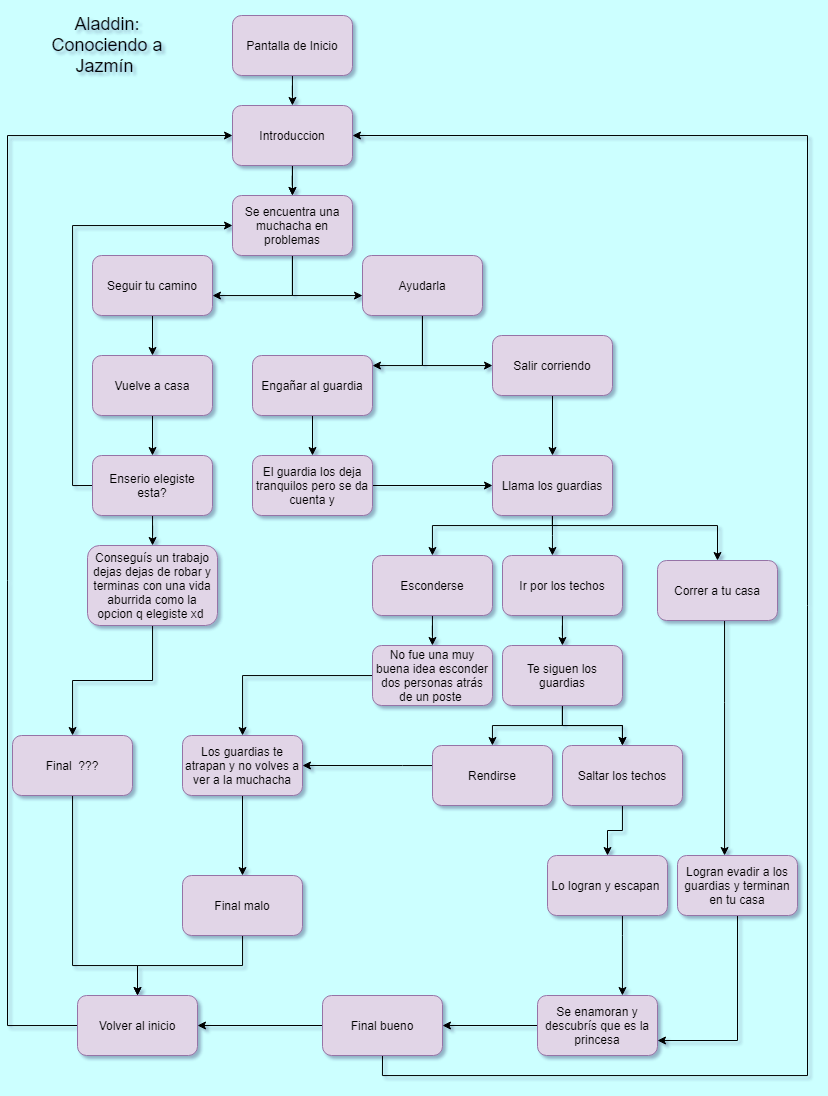

The diagram above was exported from draw.io. Its source (the exported page's mxGraphModel, read from the mxfile embedded in the PNG):
<mxGraphModel dx="954" dy="831" grid="0" gridSize="10" guides="1" tooltips="1" connect="1" arrows="1" fold="1" page="1" pageScale="1" pageWidth="827" pageHeight="1169" background="#CCFFFF" math="0" shadow="1">
  <root>
    <mxCell id="0" />
    <mxCell id="1" parent="0" />
    <mxCell id="ko5Pk5Al3y_JeI6h93UY-4" value="" style="edgeStyle=orthogonalEdgeStyle;rounded=0;orthogonalLoop=1;jettySize=auto;html=1;" edge="1" parent="1" source="ko5Pk5Al3y_JeI6h93UY-2" target="ko5Pk5Al3y_JeI6h93UY-3">
      <mxGeometry relative="1" as="geometry" />
    </mxCell>
    <mxCell id="ko5Pk5Al3y_JeI6h93UY-2" value="Pantalla de Inicio" style="rounded=1;whiteSpace=wrap;html=1;fillColor=#e1d5e7;strokeColor=#9673a6;" vertex="1" parent="1">
      <mxGeometry x="235" y="40" width="120" height="60" as="geometry" />
    </mxCell>
    <mxCell id="ko5Pk5Al3y_JeI6h93UY-6" value="" style="edgeStyle=orthogonalEdgeStyle;rounded=0;orthogonalLoop=1;jettySize=auto;html=1;" edge="1" parent="1" source="ko5Pk5Al3y_JeI6h93UY-3" target="ko5Pk5Al3y_JeI6h93UY-5">
      <mxGeometry relative="1" as="geometry" />
    </mxCell>
    <mxCell id="ko5Pk5Al3y_JeI6h93UY-7" value="" style="edgeStyle=orthogonalEdgeStyle;rounded=0;orthogonalLoop=1;jettySize=auto;html=1;" edge="1" parent="1" source="ko5Pk5Al3y_JeI6h93UY-3" target="ko5Pk5Al3y_JeI6h93UY-5">
      <mxGeometry relative="1" as="geometry" />
    </mxCell>
    <mxCell id="ko5Pk5Al3y_JeI6h93UY-3" value="Introduccion" style="rounded=1;whiteSpace=wrap;html=1;fillColor=#e1d5e7;strokeColor=#9673a6;" vertex="1" parent="1">
      <mxGeometry x="235" y="130" width="120" height="60" as="geometry" />
    </mxCell>
    <mxCell id="ko5Pk5Al3y_JeI6h93UY-10" value="" style="edgeStyle=orthogonalEdgeStyle;rounded=0;orthogonalLoop=1;jettySize=auto;html=1;" edge="1" parent="1" source="ko5Pk5Al3y_JeI6h93UY-5" target="ko5Pk5Al3y_JeI6h93UY-9">
      <mxGeometry relative="1" as="geometry">
        <Array as="points">
          <mxPoint x="295" y="320" />
        </Array>
      </mxGeometry>
    </mxCell>
    <mxCell id="ko5Pk5Al3y_JeI6h93UY-13" value="" style="edgeStyle=orthogonalEdgeStyle;rounded=0;orthogonalLoop=1;jettySize=auto;html=1;" edge="1" parent="1" source="ko5Pk5Al3y_JeI6h93UY-5" target="ko5Pk5Al3y_JeI6h93UY-12">
      <mxGeometry relative="1" as="geometry">
        <Array as="points">
          <mxPoint x="295" y="320" />
        </Array>
      </mxGeometry>
    </mxCell>
    <mxCell id="ko5Pk5Al3y_JeI6h93UY-5" value="Se encuentra una muchacha en problemas" style="whiteSpace=wrap;html=1;rounded=1;fillColor=#e1d5e7;strokeColor=#9673a6;" vertex="1" parent="1">
      <mxGeometry x="235" y="220" width="120" height="60" as="geometry" />
    </mxCell>
    <mxCell id="ko5Pk5Al3y_JeI6h93UY-8" value="&lt;font style=&quot;font-size: 18px&quot;&gt;Aladdin: Conociendo a Jazmín&amp;nbsp;&lt;/font&gt;" style="text;html=1;strokeColor=none;fillColor=none;align=center;verticalAlign=middle;whiteSpace=wrap;rounded=0;" vertex="1" parent="1">
      <mxGeometry x="40" y="25" width="140" height="90" as="geometry" />
    </mxCell>
    <mxCell id="ko5Pk5Al3y_JeI6h93UY-17" value="" style="edgeStyle=orthogonalEdgeStyle;rounded=0;orthogonalLoop=1;jettySize=auto;html=1;" edge="1" parent="1" source="ko5Pk5Al3y_JeI6h93UY-9" target="ko5Pk5Al3y_JeI6h93UY-16">
      <mxGeometry relative="1" as="geometry">
        <Array as="points">
          <mxPoint x="425" y="390" />
        </Array>
      </mxGeometry>
    </mxCell>
    <mxCell id="ko5Pk5Al3y_JeI6h93UY-19" value="" style="edgeStyle=orthogonalEdgeStyle;rounded=0;orthogonalLoop=1;jettySize=auto;html=1;" edge="1" parent="1" source="ko5Pk5Al3y_JeI6h93UY-9" target="ko5Pk5Al3y_JeI6h93UY-18">
      <mxGeometry relative="1" as="geometry">
        <Array as="points">
          <mxPoint x="425" y="390" />
        </Array>
      </mxGeometry>
    </mxCell>
    <mxCell id="ko5Pk5Al3y_JeI6h93UY-9" value="Ayudarla" style="whiteSpace=wrap;html=1;rounded=1;fillColor=#e1d5e7;strokeColor=#9673a6;" vertex="1" parent="1">
      <mxGeometry x="365" y="280" width="120" height="60" as="geometry" />
    </mxCell>
    <mxCell id="ko5Pk5Al3y_JeI6h93UY-15" value="" style="edgeStyle=orthogonalEdgeStyle;rounded=0;orthogonalLoop=1;jettySize=auto;html=1;" edge="1" parent="1" source="ko5Pk5Al3y_JeI6h93UY-12" target="ko5Pk5Al3y_JeI6h93UY-14">
      <mxGeometry relative="1" as="geometry" />
    </mxCell>
    <mxCell id="ko5Pk5Al3y_JeI6h93UY-12" value="Seguir tu camino" style="whiteSpace=wrap;html=1;rounded=1;strokeColor=#9673a6;fillColor=#e1d5e7;" vertex="1" parent="1">
      <mxGeometry x="95" y="280" width="120" height="60" as="geometry" />
    </mxCell>
    <mxCell id="ko5Pk5Al3y_JeI6h93UY-58" value="" style="edgeStyle=orthogonalEdgeStyle;rounded=0;orthogonalLoop=1;jettySize=auto;html=1;" edge="1" parent="1" source="ko5Pk5Al3y_JeI6h93UY-14" target="ko5Pk5Al3y_JeI6h93UY-57">
      <mxGeometry relative="1" as="geometry" />
    </mxCell>
    <mxCell id="ko5Pk5Al3y_JeI6h93UY-14" value="Vuelve a casa" style="whiteSpace=wrap;html=1;rounded=1;strokeColor=#9673a6;fillColor=#e1d5e7;" vertex="1" parent="1">
      <mxGeometry x="95" y="380" width="120" height="60" as="geometry" />
    </mxCell>
    <mxCell id="ko5Pk5Al3y_JeI6h93UY-22" value="" style="edgeStyle=orthogonalEdgeStyle;rounded=0;orthogonalLoop=1;jettySize=auto;html=1;" edge="1" parent="1" source="ko5Pk5Al3y_JeI6h93UY-16" target="ko5Pk5Al3y_JeI6h93UY-21">
      <mxGeometry relative="1" as="geometry" />
    </mxCell>
    <mxCell id="ko5Pk5Al3y_JeI6h93UY-16" value="Engañar al guardia" style="whiteSpace=wrap;html=1;rounded=1;fillColor=#e1d5e7;strokeColor=#9673a6;" vertex="1" parent="1">
      <mxGeometry x="255" y="380" width="120" height="60" as="geometry" />
    </mxCell>
    <mxCell id="ko5Pk5Al3y_JeI6h93UY-36" value="" style="edgeStyle=orthogonalEdgeStyle;rounded=0;orthogonalLoop=1;jettySize=auto;html=1;" edge="1" parent="1" source="ko5Pk5Al3y_JeI6h93UY-18" target="ko5Pk5Al3y_JeI6h93UY-23">
      <mxGeometry relative="1" as="geometry" />
    </mxCell>
    <mxCell id="ko5Pk5Al3y_JeI6h93UY-18" value="Salir corriendo" style="whiteSpace=wrap;html=1;rounded=1;fillColor=#e1d5e7;strokeColor=#9673a6;" vertex="1" parent="1">
      <mxGeometry x="495" y="360" width="120" height="60" as="geometry" />
    </mxCell>
    <mxCell id="ko5Pk5Al3y_JeI6h93UY-24" value="" style="edgeStyle=orthogonalEdgeStyle;rounded=0;orthogonalLoop=1;jettySize=auto;html=1;" edge="1" parent="1" source="ko5Pk5Al3y_JeI6h93UY-21" target="ko5Pk5Al3y_JeI6h93UY-23">
      <mxGeometry relative="1" as="geometry" />
    </mxCell>
    <mxCell id="ko5Pk5Al3y_JeI6h93UY-21" value="El guardia los deja tranquilos pero se da cuenta y" style="whiteSpace=wrap;html=1;rounded=1;fillColor=#e1d5e7;strokeColor=#9673a6;" vertex="1" parent="1">
      <mxGeometry x="255" y="480" width="120" height="60" as="geometry" />
    </mxCell>
    <mxCell id="ko5Pk5Al3y_JeI6h93UY-27" value="" style="edgeStyle=orthogonalEdgeStyle;rounded=0;orthogonalLoop=1;jettySize=auto;html=1;" edge="1" parent="1" source="ko5Pk5Al3y_JeI6h93UY-23" target="ko5Pk5Al3y_JeI6h93UY-26">
      <mxGeometry relative="1" as="geometry">
        <Array as="points">
          <mxPoint x="555" y="560" />
          <mxPoint x="555" y="560" />
        </Array>
      </mxGeometry>
    </mxCell>
    <mxCell id="ko5Pk5Al3y_JeI6h93UY-29" value="" style="edgeStyle=orthogonalEdgeStyle;rounded=0;orthogonalLoop=1;jettySize=auto;html=1;" edge="1" parent="1" source="ko5Pk5Al3y_JeI6h93UY-23" target="ko5Pk5Al3y_JeI6h93UY-28">
      <mxGeometry relative="1" as="geometry">
        <Array as="points">
          <mxPoint x="555" y="550" />
          <mxPoint x="720" y="550" />
        </Array>
      </mxGeometry>
    </mxCell>
    <mxCell id="ko5Pk5Al3y_JeI6h93UY-31" value="" style="edgeStyle=orthogonalEdgeStyle;rounded=0;orthogonalLoop=1;jettySize=auto;html=1;" edge="1" parent="1" source="ko5Pk5Al3y_JeI6h93UY-23" target="ko5Pk5Al3y_JeI6h93UY-30">
      <mxGeometry relative="1" as="geometry">
        <Array as="points">
          <mxPoint x="555" y="550" />
          <mxPoint x="435" y="550" />
        </Array>
      </mxGeometry>
    </mxCell>
    <mxCell id="ko5Pk5Al3y_JeI6h93UY-23" value="Llama los guardias" style="whiteSpace=wrap;html=1;rounded=1;fillColor=#e1d5e7;strokeColor=#9673a6;" vertex="1" parent="1">
      <mxGeometry x="495" y="480" width="120" height="60" as="geometry" />
    </mxCell>
    <mxCell id="ko5Pk5Al3y_JeI6h93UY-35" value="" style="edgeStyle=orthogonalEdgeStyle;rounded=0;orthogonalLoop=1;jettySize=auto;html=1;" edge="1" parent="1" source="ko5Pk5Al3y_JeI6h93UY-26" target="ko5Pk5Al3y_JeI6h93UY-34">
      <mxGeometry relative="1" as="geometry" />
    </mxCell>
    <mxCell id="ko5Pk5Al3y_JeI6h93UY-26" value="Ir por los techos" style="whiteSpace=wrap;html=1;rounded=1;fillColor=#e1d5e7;strokeColor=#9673a6;" vertex="1" parent="1">
      <mxGeometry x="505" y="580" width="120" height="60" as="geometry" />
    </mxCell>
    <mxCell id="ko5Pk5Al3y_JeI6h93UY-48" value="" style="edgeStyle=orthogonalEdgeStyle;rounded=0;orthogonalLoop=1;jettySize=auto;html=1;" edge="1" parent="1" source="ko5Pk5Al3y_JeI6h93UY-28" target="ko5Pk5Al3y_JeI6h93UY-47">
      <mxGeometry relative="1" as="geometry">
        <Array as="points">
          <mxPoint x="727" y="727" />
          <mxPoint x="727" y="727" />
        </Array>
      </mxGeometry>
    </mxCell>
    <mxCell id="ko5Pk5Al3y_JeI6h93UY-28" value="Correr a tu casa" style="whiteSpace=wrap;html=1;rounded=1;fillColor=#e1d5e7;strokeColor=#9673a6;" vertex="1" parent="1">
      <mxGeometry x="660" y="585" width="120" height="60" as="geometry" />
    </mxCell>
    <mxCell id="ko5Pk5Al3y_JeI6h93UY-33" value="" style="edgeStyle=orthogonalEdgeStyle;rounded=0;orthogonalLoop=1;jettySize=auto;html=1;" edge="1" parent="1" source="ko5Pk5Al3y_JeI6h93UY-30" target="ko5Pk5Al3y_JeI6h93UY-32">
      <mxGeometry relative="1" as="geometry" />
    </mxCell>
    <mxCell id="ko5Pk5Al3y_JeI6h93UY-30" value="Esconderse" style="whiteSpace=wrap;html=1;rounded=1;fillColor=#e1d5e7;strokeColor=#9673a6;" vertex="1" parent="1">
      <mxGeometry x="375" y="580" width="120" height="60" as="geometry" />
    </mxCell>
    <mxCell id="ko5Pk5Al3y_JeI6h93UY-43" value="" style="edgeStyle=orthogonalEdgeStyle;rounded=0;orthogonalLoop=1;jettySize=auto;html=1;" edge="1" parent="1" source="ko5Pk5Al3y_JeI6h93UY-32" target="ko5Pk5Al3y_JeI6h93UY-42">
      <mxGeometry relative="1" as="geometry" />
    </mxCell>
    <mxCell id="ko5Pk5Al3y_JeI6h93UY-32" value="No fue una muy buena idea esconder dos personas atrás de un poste&amp;nbsp;" style="whiteSpace=wrap;html=1;rounded=1;fillColor=#e1d5e7;strokeColor=#9673a6;" vertex="1" parent="1">
      <mxGeometry x="375" y="670" width="120" height="60" as="geometry" />
    </mxCell>
    <mxCell id="ko5Pk5Al3y_JeI6h93UY-38" value="" style="edgeStyle=orthogonalEdgeStyle;rounded=0;orthogonalLoop=1;jettySize=auto;html=1;" edge="1" parent="1" source="ko5Pk5Al3y_JeI6h93UY-34" target="ko5Pk5Al3y_JeI6h93UY-37">
      <mxGeometry relative="1" as="geometry" />
    </mxCell>
    <mxCell id="ko5Pk5Al3y_JeI6h93UY-39" value="" style="edgeStyle=orthogonalEdgeStyle;rounded=0;orthogonalLoop=1;jettySize=auto;html=1;" edge="1" parent="1" source="ko5Pk5Al3y_JeI6h93UY-34" target="ko5Pk5Al3y_JeI6h93UY-37">
      <mxGeometry relative="1" as="geometry" />
    </mxCell>
    <mxCell id="ko5Pk5Al3y_JeI6h93UY-41" value="" style="edgeStyle=orthogonalEdgeStyle;rounded=0;orthogonalLoop=1;jettySize=auto;html=1;" edge="1" parent="1" source="ko5Pk5Al3y_JeI6h93UY-34" target="ko5Pk5Al3y_JeI6h93UY-40">
      <mxGeometry relative="1" as="geometry" />
    </mxCell>
    <mxCell id="ko5Pk5Al3y_JeI6h93UY-34" value="Te siguen los guardias" style="whiteSpace=wrap;html=1;rounded=1;fillColor=#e1d5e7;strokeColor=#9673a6;" vertex="1" parent="1">
      <mxGeometry x="505" y="670" width="120" height="60" as="geometry" />
    </mxCell>
    <mxCell id="ko5Pk5Al3y_JeI6h93UY-46" value="" style="edgeStyle=orthogonalEdgeStyle;rounded=0;orthogonalLoop=1;jettySize=auto;html=1;" edge="1" parent="1" source="ko5Pk5Al3y_JeI6h93UY-37" target="ko5Pk5Al3y_JeI6h93UY-45">
      <mxGeometry relative="1" as="geometry" />
    </mxCell>
    <mxCell id="ko5Pk5Al3y_JeI6h93UY-37" value="Saltar los techos" style="whiteSpace=wrap;html=1;rounded=1;fillColor=#e1d5e7;strokeColor=#9673a6;" vertex="1" parent="1">
      <mxGeometry x="565" y="770" width="120" height="60" as="geometry" />
    </mxCell>
    <mxCell id="ko5Pk5Al3y_JeI6h93UY-44" style="edgeStyle=orthogonalEdgeStyle;rounded=0;orthogonalLoop=1;jettySize=auto;html=1;entryX=1;entryY=0.5;entryDx=0;entryDy=0;" edge="1" parent="1" source="ko5Pk5Al3y_JeI6h93UY-40" target="ko5Pk5Al3y_JeI6h93UY-42">
      <mxGeometry relative="1" as="geometry">
        <Array as="points">
          <mxPoint x="405" y="790" />
          <mxPoint x="405" y="790" />
        </Array>
      </mxGeometry>
    </mxCell>
    <mxCell id="ko5Pk5Al3y_JeI6h93UY-40" value="Rendirse" style="whiteSpace=wrap;html=1;rounded=1;fillColor=#e1d5e7;strokeColor=#9673a6;" vertex="1" parent="1">
      <mxGeometry x="435" y="770" width="120" height="60" as="geometry" />
    </mxCell>
    <mxCell id="ko5Pk5Al3y_JeI6h93UY-56" value="" style="edgeStyle=orthogonalEdgeStyle;rounded=0;orthogonalLoop=1;jettySize=auto;html=1;" edge="1" parent="1" source="ko5Pk5Al3y_JeI6h93UY-42" target="ko5Pk5Al3y_JeI6h93UY-55">
      <mxGeometry relative="1" as="geometry" />
    </mxCell>
    <mxCell id="ko5Pk5Al3y_JeI6h93UY-42" value="Los guardias te atrapan y no volves a ver a la muchacha" style="whiteSpace=wrap;html=1;rounded=1;fillColor=#e1d5e7;strokeColor=#9673a6;" vertex="1" parent="1">
      <mxGeometry x="185" y="760" width="120" height="60" as="geometry" />
    </mxCell>
    <mxCell id="ko5Pk5Al3y_JeI6h93UY-51" value="" style="edgeStyle=orthogonalEdgeStyle;rounded=0;orthogonalLoop=1;jettySize=auto;html=1;" edge="1" parent="1" source="ko5Pk5Al3y_JeI6h93UY-45" target="ko5Pk5Al3y_JeI6h93UY-50">
      <mxGeometry relative="1" as="geometry">
        <Array as="points">
          <mxPoint x="625" y="960" />
          <mxPoint x="625" y="960" />
        </Array>
      </mxGeometry>
    </mxCell>
    <mxCell id="ko5Pk5Al3y_JeI6h93UY-45" value="Lo logran y escapan&amp;nbsp;" style="whiteSpace=wrap;html=1;rounded=1;fillColor=#e1d5e7;strokeColor=#9673a6;" vertex="1" parent="1">
      <mxGeometry x="550" y="880" width="120" height="60" as="geometry" />
    </mxCell>
    <mxCell id="ko5Pk5Al3y_JeI6h93UY-52" style="edgeStyle=orthogonalEdgeStyle;rounded=0;orthogonalLoop=1;jettySize=auto;html=1;entryX=1;entryY=0.75;entryDx=0;entryDy=0;" edge="1" parent="1" source="ko5Pk5Al3y_JeI6h93UY-47" target="ko5Pk5Al3y_JeI6h93UY-50">
      <mxGeometry relative="1" as="geometry">
        <Array as="points">
          <mxPoint x="740" y="1065" />
        </Array>
      </mxGeometry>
    </mxCell>
    <mxCell id="ko5Pk5Al3y_JeI6h93UY-47" value="Logran evadir a los guardias y terminan en tu casa" style="whiteSpace=wrap;html=1;rounded=1;fillColor=#e1d5e7;strokeColor=#9673a6;" vertex="1" parent="1">
      <mxGeometry x="680" y="880" width="120" height="60" as="geometry" />
    </mxCell>
    <mxCell id="ko5Pk5Al3y_JeI6h93UY-54" value="" style="edgeStyle=orthogonalEdgeStyle;rounded=0;orthogonalLoop=1;jettySize=auto;html=1;" edge="1" parent="1" source="ko5Pk5Al3y_JeI6h93UY-50" target="ko5Pk5Al3y_JeI6h93UY-53">
      <mxGeometry relative="1" as="geometry" />
    </mxCell>
    <mxCell id="ko5Pk5Al3y_JeI6h93UY-50" value="Se enamoran y descubrís que es la princesa" style="whiteSpace=wrap;html=1;rounded=1;fillColor=#e1d5e7;strokeColor=#9673a6;" vertex="1" parent="1">
      <mxGeometry x="540" y="1020" width="120" height="60" as="geometry" />
    </mxCell>
    <mxCell id="ko5Pk5Al3y_JeI6h93UY-72" style="edgeStyle=orthogonalEdgeStyle;rounded=0;orthogonalLoop=1;jettySize=auto;html=1;exitX=0.5;exitY=1;exitDx=0;exitDy=0;entryX=1;entryY=0.5;entryDx=0;entryDy=0;" edge="1" parent="1" source="ko5Pk5Al3y_JeI6h93UY-53" target="ko5Pk5Al3y_JeI6h93UY-3">
      <mxGeometry relative="1" as="geometry">
        <Array as="points">
          <mxPoint x="385" y="1100" />
          <mxPoint x="810" y="1100" />
          <mxPoint x="810" y="160" />
        </Array>
      </mxGeometry>
    </mxCell>
    <mxCell id="ko5Pk5Al3y_JeI6h93UY-77" style="edgeStyle=orthogonalEdgeStyle;rounded=0;orthogonalLoop=1;jettySize=auto;html=1;exitX=0;exitY=0.5;exitDx=0;exitDy=0;entryX=1;entryY=0.5;entryDx=0;entryDy=0;" edge="1" parent="1" source="ko5Pk5Al3y_JeI6h93UY-53" target="ko5Pk5Al3y_JeI6h93UY-75">
      <mxGeometry relative="1" as="geometry" />
    </mxCell>
    <mxCell id="ko5Pk5Al3y_JeI6h93UY-53" value="Final bueno" style="whiteSpace=wrap;html=1;rounded=1;fillColor=#e1d5e7;strokeColor=#9673a6;" vertex="1" parent="1">
      <mxGeometry x="325" y="1020" width="120" height="60" as="geometry" />
    </mxCell>
    <mxCell id="ko5Pk5Al3y_JeI6h93UY-76" value="" style="edgeStyle=orthogonalEdgeStyle;rounded=0;orthogonalLoop=1;jettySize=auto;html=1;" edge="1" parent="1" source="ko5Pk5Al3y_JeI6h93UY-55" target="ko5Pk5Al3y_JeI6h93UY-75">
      <mxGeometry relative="1" as="geometry" />
    </mxCell>
    <mxCell id="ko5Pk5Al3y_JeI6h93UY-55" value="Final malo" style="whiteSpace=wrap;html=1;rounded=1;strokeColor=#9673a6;fillColor=#e1d5e7;" vertex="1" parent="1">
      <mxGeometry x="185" y="900" width="120" height="60" as="geometry" />
    </mxCell>
    <mxCell id="ko5Pk5Al3y_JeI6h93UY-60" value="" style="edgeStyle=orthogonalEdgeStyle;rounded=0;orthogonalLoop=1;jettySize=auto;html=1;" edge="1" parent="1" source="ko5Pk5Al3y_JeI6h93UY-57" target="ko5Pk5Al3y_JeI6h93UY-59">
      <mxGeometry relative="1" as="geometry" />
    </mxCell>
    <mxCell id="ko5Pk5Al3y_JeI6h93UY-69" style="edgeStyle=orthogonalEdgeStyle;rounded=0;orthogonalLoop=1;jettySize=auto;html=1;exitX=0;exitY=0.5;exitDx=0;exitDy=0;entryX=0;entryY=0.5;entryDx=0;entryDy=0;" edge="1" parent="1" source="ko5Pk5Al3y_JeI6h93UY-57" target="ko5Pk5Al3y_JeI6h93UY-5">
      <mxGeometry relative="1" as="geometry" />
    </mxCell>
    <mxCell id="ko5Pk5Al3y_JeI6h93UY-57" value="Enserio elegiste esta?" style="whiteSpace=wrap;html=1;rounded=1;strokeColor=#9673a6;fillColor=#e1d5e7;" vertex="1" parent="1">
      <mxGeometry x="95" y="480" width="120" height="60" as="geometry" />
    </mxCell>
    <mxCell id="ko5Pk5Al3y_JeI6h93UY-63" value="" style="edgeStyle=orthogonalEdgeStyle;rounded=0;orthogonalLoop=1;jettySize=auto;html=1;" edge="1" parent="1" source="ko5Pk5Al3y_JeI6h93UY-59" target="ko5Pk5Al3y_JeI6h93UY-62">
      <mxGeometry relative="1" as="geometry" />
    </mxCell>
    <mxCell id="ko5Pk5Al3y_JeI6h93UY-59" value="Conseguís un trabajo dejas dejas de robar y terminas con una vida aburrida como la opcion q elegiste xd&amp;nbsp;" style="whiteSpace=wrap;html=1;rounded=1;strokeColor=#9673a6;fillColor=#e1d5e7;" vertex="1" parent="1">
      <mxGeometry x="90" y="570" width="130" height="80" as="geometry" />
    </mxCell>
    <mxCell id="ko5Pk5Al3y_JeI6h93UY-78" style="edgeStyle=orthogonalEdgeStyle;rounded=0;orthogonalLoop=1;jettySize=auto;html=1;entryX=0.5;entryY=0;entryDx=0;entryDy=0;" edge="1" parent="1" source="ko5Pk5Al3y_JeI6h93UY-62" target="ko5Pk5Al3y_JeI6h93UY-75">
      <mxGeometry relative="1" as="geometry">
        <mxPoint x="80" y="990" as="targetPoint" />
        <Array as="points">
          <mxPoint x="75" y="990" />
          <mxPoint x="140" y="990" />
        </Array>
      </mxGeometry>
    </mxCell>
    <mxCell id="ko5Pk5Al3y_JeI6h93UY-62" value="Final&amp;nbsp; ???" style="whiteSpace=wrap;html=1;rounded=1;strokeColor=#9673a6;fillColor=#e1d5e7;" vertex="1" parent="1">
      <mxGeometry x="15" y="760" width="120" height="60" as="geometry" />
    </mxCell>
    <mxCell id="ko5Pk5Al3y_JeI6h93UY-79" style="edgeStyle=orthogonalEdgeStyle;rounded=0;orthogonalLoop=1;jettySize=auto;html=1;exitX=0;exitY=0.5;exitDx=0;exitDy=0;entryX=0;entryY=0.5;entryDx=0;entryDy=0;" edge="1" parent="1" source="ko5Pk5Al3y_JeI6h93UY-75" target="ko5Pk5Al3y_JeI6h93UY-3">
      <mxGeometry relative="1" as="geometry">
        <Array as="points">
          <mxPoint x="10" y="1050" />
          <mxPoint x="10" y="160" />
        </Array>
      </mxGeometry>
    </mxCell>
    <mxCell id="ko5Pk5Al3y_JeI6h93UY-75" value="Volver al inicio" style="whiteSpace=wrap;html=1;rounded=1;strokeColor=#9673a6;fillColor=#e1d5e7;" vertex="1" parent="1">
      <mxGeometry x="80" y="1020" width="120" height="60" as="geometry" />
    </mxCell>
  </root>
</mxGraphModel>